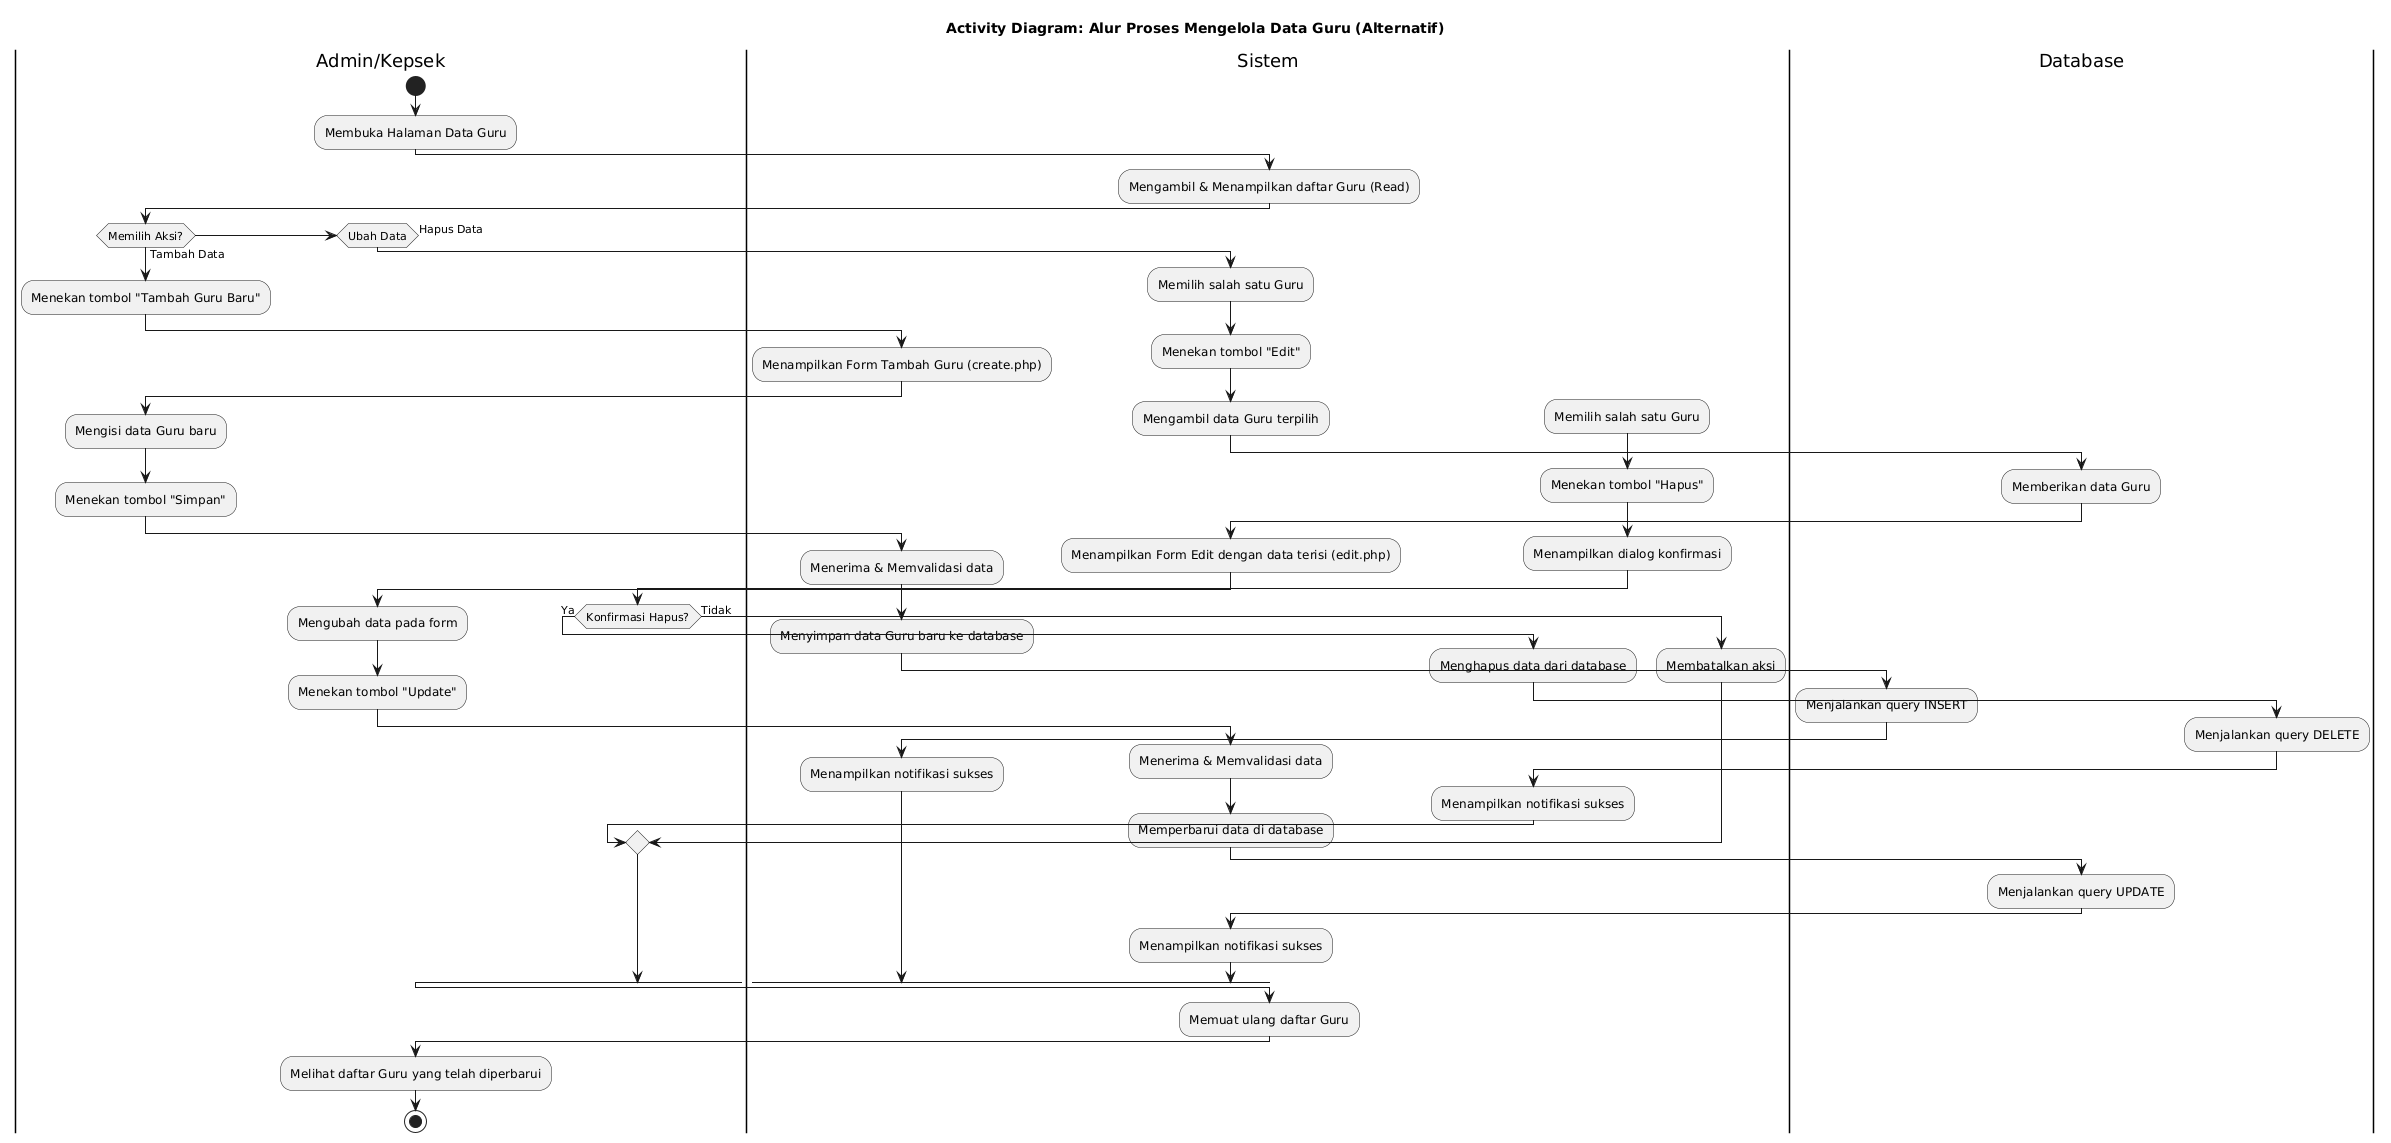

The diagram above was rendered by PlantUML. Its source (embedded in the PNG):
@startuml
title Activity Diagram: Alur Proses Mengelola Data Guru (Alternatif)

|Admin/Kepsek|
start
:Membuka Halaman Data Guru;

|Sistem|
:Mengambil & Menampilkan daftar Guru (Read);

|Admin/Kepsek|
if (Memilih Aksi?) then (Tambah Data)
    :Menekan tombol "Tambah Guru Baru";
    
    |Sistem|
    :Menampilkan Form Tambah Guru (create.php);
    
    |Admin/Kepsek|
    :Mengisi data Guru baru;
    :Menekan tombol "Simpan";
    
    |Sistem|
    :Menerima & Memvalidasi data;
    :Menyimpan data Guru baru ke database;
    
    |Database|
    :Menjalankan query INSERT;
    
    |Sistem|
    :Menampilkan notifikasi sukses;
    
else if (Ubah Data)
    :Memilih salah satu Guru;
    :Menekan tombol "Edit";
    
    |Sistem|
    :Mengambil data Guru terpilih;
    
    |Database|
    :Memberikan data Guru;
    
    |Sistem|
    :Menampilkan Form Edit dengan data terisi (edit.php);
    
    |Admin/Kepsek|
    :Mengubah data pada form;
    :Menekan tombol "Update";
    
    |Sistem|
    :Menerima & Memvalidasi data;
    :Memperbarui data di database;
    
    |Database|
    :Menjalankan query UPDATE;
    
    |Sistem|
    :Menampilkan notifikasi sukses;

else (Hapus Data)
    :Memilih salah satu Guru;
    :Menekan tombol "Hapus";
    
    |Sistem|
    :Menampilkan dialog konfirmasi;
    
    |Admin/Kepsek|
    if (Konfirmasi Hapus?) then (Ya)
        |Sistem|
        :Menghapus data dari database;
        
        |Database|
        :Menjalankan query DELETE;
        
        |Sistem|
        :Menampilkan notifikasi sukses;
    else (Tidak)
        :Membatalkan aksi;
    endif
endif

|Sistem|
:Memuat ulang daftar Guru;

|Admin/Kepsek|
:Melihat daftar Guru yang telah diperbarui;
stop
@enduml